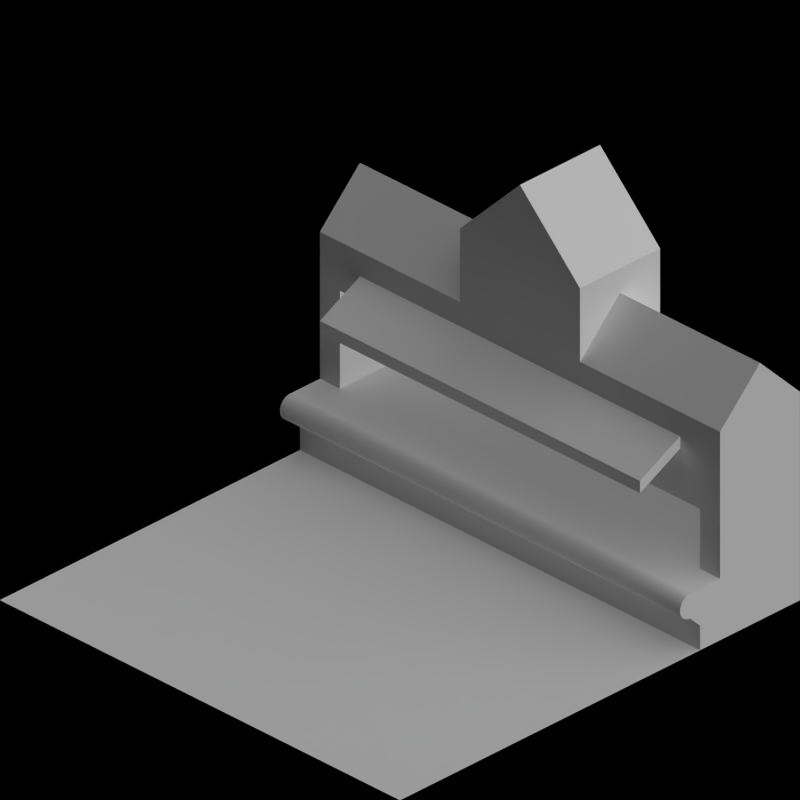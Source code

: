 # Source: rail_stations.blend  (saved by Blender 2.63.0; exported with 4.5.12 LTS)
import bpy
from mathutils import Matrix  # noqa: F401  (used for matrix-valued properties, if any)

bpy.ops.wm.read_factory_settings(use_empty=True)
scene = bpy.context.scene
scene.name = 'Scene'

# ---- collections
col_collection_1 = bpy.data.collections.new('Collection 1'); scene.collection.children.link(col_collection_1)
col_collection_2 = bpy.data.collections.new('Collection 2'); scene.collection.children.link(col_collection_2)

# ---- materials (node trees are filled in below, after node groups)
mat_toyland_black = bpy.data.materials.new('Toyland_Black')
mat_toyland_cc = bpy.data.materials.new('Toyland_CC')
mat_toyland_greylight = bpy.data.materials.new('Toyland_GreyLight')
mat_toyland_beigedark = bpy.data.materials.new('Toyland_BeigeDark')
mat_toyland_white = bpy.data.materials.new('Toyland_White')
mat_special_shadowonly = bpy.data.materials.new('Special_ShadowOnly')

# ---- material node trees

# ---- world
world_world = bpy.data.worlds.new('World'); scene.world = world_world
world_world.color = (0.0, 0.0, 0.0)
world_world.use_sun_shadow = False
world_world.sun_shadow_jitter_overblur = 0.0
world_world.cycles.sampling_method = 'MANUAL'
world_world.cycles.sample_map_resolution = 256
world_world.light_settings.ao_factor = 0.5

# ---- cameras
cam_camera = bpy.data.cameras.new('Camera')
cam_camera.type = 'ORTHO'
cam_camera.clip_end = 100.0
cam_camera.lens = 35.0
cam_camera.sensor_width = 32.0
cam_camera.sensor_height = 18.0
cam_camera.ortho_scale = 2.828
cam_camera.dof.focus_distance = 0.0
cam_camera.dof.aperture_fstop = 128.0

# ---- lights
light_lamp = bpy.data.lights.new('Lamp', 'SUN')
light_lamp.transmission_factor = 0.0
light_lamp.cutoff_distance = 30.0
light_lamp.use_shadow = False
light_lamp.angle = 1.571
light_lamp.energy = 1.0
light_lamp.shadow_buffer_clip_start = 1.001
light_lamp.shadow_soft_size = 1.0
light_lamp.shadow_cascade_max_distance = 1000.0
light_lamp.cycles.use_multiple_importance_sampling = False
light_lamp_001 = bpy.data.lights.new('Lamp.001', 'SUN')
light_lamp_001.transmission_factor = 0.0
light_lamp_001.cutoff_distance = 30.0
light_lamp_001.angle = 1.571
light_lamp_001.energy = 1.0
light_lamp_001.shadow_buffer_clip_start = 1.001
light_lamp_001.shadow_soft_size = 1.0
light_lamp_001.shadow_cascade_max_distance = 1000.0
light_lamp_001.cycles.use_multiple_importance_sampling = False

# ---- meshes
me_cube_002 = bpy.data.meshes.new('Cube.002')
me_cube_002.from_pydata([(-0.8, 1.0, 1.0), (-0.8, -1.0, 1.0), (-0.8, -0.3, 1.0), (-0.6, -0.3, 0.8), (-1.0, -0.3, 0.8), (-0.6, -1.0, 0.8), (-0.6, 1.0, 0.8), (-1.0, 1.0, 0.8), (-1.0, -1.0, 0.8), (-0.6, 0.3, 0.8), (-1.0, 0.3, 0.8), (-0.8, 0.3, 1.0), (-0.8, 0.9, 1.0), (-0.6, 0.9, 0.8), (-0.6, -0.9, 0.8), (-1.0, -0.9, 0.8), (-1.0, 0.9, 0.8), (-0.8, -0.9, 1.0), (-0.8, -0.3, 1.1), (-0.6, -0.3, 1.1), (-1.0, -0.3, 1.1), (-0.6, 0.3, 1.1), (-1.0, 0.3, 1.1), (-0.8, 0.3, 1.1), (-0.8, 1.549e-08, 1.4), (-0.6, 1.549e-08, 1.4), (-1.0, 1.549e-08, 1.4), (-0.8, 1.0, 1.05), (-0.8, -1.0, 1.05), (-0.8, -0.3, 1.05), (-0.6, -0.3, 0.85), (-1.0, -0.3, 0.85), (-0.6, -1.0, 0.85), (-0.6, 1.0, 0.85), (-1.0, 1.0, 0.85), (-1.0, -1.0, 0.85), (-0.6, 0.3, 0.85), (-1.0, 0.3, 0.85), (-0.8, 0.3, 1.05), (-0.8, 0.9, 1.05), (-0.6, 0.9, 0.85), (-0.6, -0.9, 0.85), (-1.0, -0.9, 0.85), (-1.0, 0.9, 0.85), (-0.8, -0.9, 1.05), (-0.8, -0.3, 1.15), (-0.6, -0.3, 1.15), (-1.0, -0.3, 1.15), (-0.6, 0.3, 1.15), (-1.0, 0.3, 1.15), (-0.8, 0.3, 1.15), (-0.8, 1.549e-08, 1.45), (-0.6, 1.549e-08, 1.45), (-1.0, 1.549e-08, 1.45)], [], [(16, 12, 0, 7), (15, 17, 2, 4), (17, 14, 3, 2), (12, 13, 6, 0), (11, 9, 13, 12), (1, 5, 14, 17), (10, 11, 12, 16), (8, 1, 17, 15), (24, 25, 21, 23), (26, 24, 23, 22), (18, 19, 25, 24), (20, 18, 24, 26), (43, 34, 27, 39), (42, 31, 29, 44), (44, 29, 30, 41), (39, 27, 33, 40), (38, 39, 40, 36), (28, 44, 41, 32), (37, 43, 39, 38), (35, 42, 44, 28), (51, 50, 48, 52), (53, 49, 50, 51), (45, 51, 52, 46), (47, 53, 51, 45), (53, 47, 20, 26), (38, 36, 9, 11), (40, 33, 6, 13), (29, 31, 4, 2), (22, 23, 50, 49), (43, 37, 10, 16), (27, 34, 7, 0), (2, 3, 30, 29), (23, 21, 48, 50), (18, 20, 47, 45), (42, 35, 8, 15), (14, 5, 32, 41), (45, 46, 19, 18), (15, 4, 31, 42), (13, 9, 36, 40), (37, 38, 11, 10), (16, 7, 34, 43), (0, 6, 33, 27), (52, 48, 21, 25), (25, 19, 46, 52), (41, 30, 3, 14), (28, 32, 5, 1), (1, 8, 35, 28), (26, 22, 49, 53)])
me_cube_002.materials.append(mat_toyland_black)
me_cube_002.use_remesh_preserve_volume = False
me_cube_002.use_remesh_preserve_attributes = False
me_cube_002.use_mirror_vertex_groups = False
me_cube_002.update()
me_plane_015 = bpy.data.meshes.new('Plane.015')
me_plane_015.from_pydata([(-0.35, -0.5, 0.45), (-0.35, -0.5, 0.4), (-0.3, -0.5, 0.45), (-0.3, -0.5, 0.4), (1.0, -0.05, 1.25), (0.95, -0.05, 1.25), (1.0, -1.49e-08, 1.25), (0.95, -1.49e-08, 1.25), (1.0, -0.05, 1.3), (0.95, -0.05, 1.3), (1.0, -1.49e-08, 1.3), (0.95, -1.49e-08, 1.3), (0.65, -0.05, 1.2), (0.65, -1.49e-08, 1.2), (0.65, -0.05, 1.25), (0.65, -1.49e-08, 1.25), (0.6, -0.05, 1.2), (0.6, -1.49e-08, 1.2), (0.6, -0.05, 1.25), (0.6, -1.49e-08, 1.25), (0.3, -0.05, 1.0), (0.3, -1.49e-08, 1.0), (0.3, -0.05, 1.05), (0.3, -1.49e-08, 1.05), (0.25, -0.05, 1.0), (0.25, -1.49e-08, 1.0), (0.25, -0.05, 1.05), (0.25, -1.49e-08, 1.05), (-0.05, -0.05, 0.75), (-0.05, -1.49e-08, 0.75), (-0.05, -0.05, 0.8), (-0.05, -1.49e-08, 0.8), (-0.1, -0.05, 0.75), (-0.1, -1.49e-08, 0.75), (-0.1, -0.05, 0.8), (-0.1, -1.49e-08, 0.8), (-0.3, -0.05, 0.4), (-0.3, -1.49e-08, 0.4), (-0.3, -0.05, 0.45), (-0.3, -1.49e-08, 0.45), (-0.35, -0.05, 0.4), (-0.35, -1.49e-08, 0.4), (-0.35, -0.05, 0.45), (-0.35, -1.49e-08, 0.45), (-0.95, -0.05, 0.2), (-0.95, -1.49e-08, 0.2), (-0.95, -0.05, 0.25), (-0.95, -1.49e-08, 0.25), (-1.0, -0.05, 0.2), (-1.0, -1.49e-08, 0.2), (-1.0, -0.05, 0.25), (-1.0, -1.49e-08, 0.25), (-0.1, -0.5, 0.8), (-0.1, -0.5, 0.75), (-0.05, -0.5, 0.8), (-0.05, -0.5, 0.75), (0.25, -0.5, 1.05), (0.25, -0.5, 1.0), (0.3, -0.5, 1.05), (0.3, -0.5, 1.0), (0.6, -0.5, 1.25), (0.6, -0.5, 1.2), (0.65, -0.5, 1.25), (0.65, -0.5, 1.2), (0.95, -0.5, 1.3), (1.0, -0.5, 1.3), (0.95, -0.5, 1.25), (1.0, -0.5, 1.25), (-0.95, -0.5, 0.2), (-0.95, -0.5, 0.25), (-1.0, -0.5, 0.2), (-1.0, -0.5, 0.25)], [], [(26, 24, 57, 56), (8, 9, 64, 65), (40, 36, 3, 1), (56, 58, 22, 26), (18, 16, 61, 60), (67, 66, 5, 4), (10, 11, 9, 8), (6, 7, 11, 10), (7, 5, 12, 13), (4, 6, 10, 8), (19, 18, 14, 15), (15, 14, 9, 11), (13, 15, 11, 7), (14, 12, 5, 9), (17, 16, 20, 21), (4, 8, 65, 67), (17, 19, 15, 13), (59, 57, 24, 20), (25, 27, 23, 21), (23, 22, 18, 19), (22, 20, 16, 18), (21, 23, 19, 17), (29, 31, 27, 25), (69, 68, 44, 46), (27, 26, 22, 23), (62, 63, 12, 14), (50, 48, 70, 71), (25, 24, 28, 29), (31, 30, 26, 27), (30, 28, 24, 26), (39, 38, 34, 35), (33, 35, 31, 29), (30, 34, 52, 54), (35, 34, 30, 31), (43, 42, 38, 39), (38, 36, 32, 34), (37, 39, 35, 33), (33, 32, 36, 37), (41, 40, 44, 45), (60, 62, 14, 18), (41, 43, 39, 37), (16, 12, 63, 61), (49, 51, 47, 45), (47, 46, 42, 43), (46, 44, 40, 42), (45, 47, 43, 41), (49, 48, 50, 51), (45, 44, 48, 49), (51, 50, 46, 47), (71, 69, 46, 50), (2, 3, 36, 38), (0, 2, 38, 42), (54, 55, 28, 30), (32, 28, 55, 53), (58, 59, 20, 22), (71, 70, 68, 69), (0, 1, 3, 2), (52, 53, 55, 54), (56, 57, 59, 58), (60, 61, 63, 62), (65, 64, 66, 67), (6, 4, 5, 7), (17, 13, 12, 16), (25, 21, 20, 24), (33, 29, 28, 32), (41, 37, 36, 40), (68, 70, 48, 44), (34, 32, 53, 52), (9, 5, 66, 64), (42, 40, 1, 0)])
me_plane_015.polygons.foreach_set('material_index', [0, 0, 0, 0, 0, 0, 1, 1, 1, 1, 1, 1, 1, 1, 1, 0, 1, 0, 1, 1, 1, 1, 1, 0, 1, 0, 0, 1, 1, 1, 1, 1, 0, 1, 1, 1, 1, 1, 1, 0, 1, 0, 1, 1, 1, 1, 1, 1, 1, 0, 0, 0, 0, 0, 0, 1, 1, 1, 1, 1, 1, 1, 1, 1, 1, 1, 0, 0, 0, 0])
me_plane_015.materials.append(mat_toyland_cc)
me_plane_015.materials.append(mat_toyland_greylight)
me_plane_015.use_remesh_preserve_volume = False
me_plane_015.use_remesh_preserve_attributes = False
me_plane_015.use_mirror_vertex_groups = False
me_plane_015.update()
me_plane_014 = bpy.data.meshes.new('Plane.014')
me_plane_014.from_pydata([(1.0, 0.95, 0.15), (0.95, 0.95, 0.15), (1.0, 1.0, 0.15), (0.95, 1.0, 0.15), (1.0, 0.95, 1.25), (0.95, 0.95, 1.25), (1.0, 1.0, 1.25), (0.95, 1.0, 1.25), (0.65, 0.95, 1.2), (0.65, 1.0, 1.2), (0.6, 0.95, 1.2), (0.6, 1.0, 1.2), (0.3, 0.95, 1.0), (0.3, 1.0, 1.0), (0.25, 0.95, 1.0), (0.25, 1.0, 1.0), (-0.05, 0.95, 0.75), (-0.05, 1.0, 0.75), (-0.1, 0.95, 0.75), (-0.1, 1.0, 0.75), (-0.3, 0.95, 0.4), (-0.3, 1.0, 0.4), (-0.35, 0.95, 0.4), (-0.35, 1.0, 0.4), (-0.3, 0.95, 0.15), (-0.3, 1.0, 0.15), (-0.35, 0.95, 0.15), (-0.35, 1.0, 0.15), (0.65, 0.95, 0.15), (0.65, 1.0, 0.15), (0.6, 0.95, 0.15), (0.6, 1.0, 0.15), (0.3, 0.95, 0.15), (0.3, 1.0, 0.15), (0.25, 0.95, 0.15), (0.25, 1.0, 0.15), (-0.05, 0.95, 0.15), (-0.05, 1.0, 0.15), (-0.1, 0.95, 0.15), (-0.1, 1.0, 0.15), (1.0, -1.0, 0.15), (0.95, -1.0, 0.15), (1.0, -0.95, 0.15), (0.95, -0.95, 0.15), (1.0, -1.0, 1.25), (0.95, -1.0, 1.25), (1.0, -0.95, 1.25), (0.95, -0.95, 1.25), (1.0, -1.0, 1.3), (0.95, -1.0, 1.3), (1.0, -0.95, 1.3), (0.95, -0.95, 1.3), (0.65, -1.0, 1.2), (0.65, -0.95, 1.2), (0.65, -1.0, 1.25), (0.65, -0.95, 1.25), (0.6, -1.0, 1.2), (0.6, -0.95, 1.2), (0.6, -1.0, 1.25), (0.6, -0.95, 1.25), (0.3, -1.0, 1.0), (0.3, -0.95, 1.0), (0.3, -1.0, 1.05), (0.3, -0.95, 1.05), (0.25, -1.0, 1.0), (0.25, -0.95, 1.0), (0.25, -1.0, 1.05), (0.25, -0.95, 1.05), (-0.05, -1.0, 0.75), (-0.05, -0.95, 0.75), (-0.05, -1.0, 0.8), (-0.05, -0.95, 0.8), (-0.1, -1.0, 0.75), (-0.1, -0.95, 0.75), (-0.1, -1.0, 0.8), (-0.1, -0.95, 0.8), (-0.3, -1.0, 0.4), (-0.3, -0.95, 0.4), (-0.3, -1.0, 0.45), (-0.3, -0.95, 0.45), (-0.35, -1.0, 0.4), (-0.35, -0.95, 0.4), (-0.35, -1.0, 0.45), (-0.35, -0.95, 0.45), (-0.95, -1.0, 0.2), (-0.95, -0.95, 0.2), (-0.95, -1.0, 0.25), (-0.95, -0.95, 0.25), (-1.0, -1.0, 0.2), (-1.0, -0.95, 0.2), (-1.0, -1.0, 0.25), (-1.0, -0.95, 0.25), (-0.3, -1.0, 0.15), (-0.3, -0.95, 0.15), (-0.35, -1.0, 0.15), (-0.35, -0.95, 0.15), (0.65, -1.0, 0.15), (0.65, -0.95, 0.15), (0.6, -1.0, 0.15), (0.6, -0.95, 0.15), (0.3, -1.0, 0.15), (0.3, -0.95, 0.15), (0.25, -1.0, 0.15), (0.25, -0.95, 0.15), (-0.05, -1.0, 0.15), (-0.05, -0.95, 0.15), (-0.1, -1.0, 0.15), (-0.1, -0.95, 0.15)], [], [(2, 0, 1, 3), (4, 5, 1, 0), (2, 3, 7, 6), (3, 1, 5, 7), (0, 2, 6, 4), (29, 31, 11, 9), (31, 30, 10, 11), (30, 28, 8, 10), (25, 27, 23, 21), (21, 23, 22, 20), (17, 19, 18, 16), (13, 15, 14, 12), (9, 11, 10, 8), (4, 6, 7, 5), (25, 24, 26, 27), (27, 26, 22, 23), (26, 24, 20, 22), (21, 20, 24, 25), (29, 28, 30, 31), (33, 32, 34, 35), (37, 36, 38, 39), (39, 38, 18, 19), (13, 12, 32, 33), (37, 39, 19, 17), (33, 35, 15, 13), (12, 14, 34, 32), (35, 34, 14, 15), (9, 8, 28, 29), (38, 36, 16, 18), (17, 16, 36, 37), (42, 40, 41, 43), (48, 49, 45, 44), (44, 45, 41, 40), (42, 43, 47, 46), (43, 41, 45, 47), (40, 42, 46, 44), (50, 51, 49, 48), (46, 47, 51, 50), (47, 45, 52, 53), (44, 46, 50, 48), (59, 58, 54, 55), (55, 54, 49, 51), (53, 55, 51, 47), (54, 52, 45, 49), (57, 56, 60, 61), (58, 56, 52, 54), (57, 59, 55, 53), (97, 99, 57, 53), (65, 67, 63, 61), (63, 62, 58, 59), (62, 60, 56, 58), (61, 63, 59, 57), (69, 71, 67, 65), (99, 98, 56, 57), (67, 66, 62, 63), (66, 64, 60, 62), (74, 72, 68, 70), (65, 64, 68, 69), (71, 70, 66, 67), (70, 68, 64, 66), (79, 78, 74, 75), (73, 75, 71, 69), (98, 96, 52, 56), (75, 74, 70, 71), (83, 82, 78, 79), (78, 76, 72, 74), (77, 79, 75, 73), (73, 72, 76, 77), (81, 80, 84, 85), (82, 80, 76, 78), (81, 83, 79, 77), (93, 95, 81, 77), (89, 91, 87, 85), (87, 86, 82, 83), (86, 84, 80, 82), (85, 87, 83, 81), (89, 88, 90, 91), (85, 84, 88, 89), (91, 90, 86, 87), (90, 88, 84, 86), (93, 92, 94, 95), (95, 94, 80, 81), (94, 92, 76, 80), (77, 76, 92, 93), (97, 96, 98, 99), (101, 100, 102, 103), (105, 104, 106, 107), (107, 106, 72, 73), (61, 60, 100, 101), (105, 107, 73, 69), (101, 103, 65, 61), (60, 64, 102, 100), (103, 102, 64, 65), (53, 52, 96, 97), (106, 104, 68, 72), (69, 68, 104, 105)])
me_plane_014.materials.append(mat_toyland_greylight)
me_plane_014.use_remesh_preserve_volume = False
me_plane_014.use_remesh_preserve_attributes = False
me_plane_014.use_mirror_vertex_groups = False
me_plane_014.update()
me_plane_013 = bpy.data.meshes.new('Plane.013')
me_plane_013.from_pydata([(-1.0, -7.451e-08, 0.2), (-1.0, -7.451e-08, 0.0), (-1.0, 0.1, 0.2), (-1.0, 0.1, 0.0), (-1.0, -7.451e-08, 0.17), (-1.0, 0.1, 0.17), (-1.0, 0.05, 0.16), (-1.0, 0.05, 0.04), (1.0, 0.05, 0.0), (1.0, 0.05, 0.2), (1.0, 7.451e-08, 0.03), (1.0, 0.1, 0.03), (-1.0, 0.1, 0.03), (-1.0, -7.451e-08, 0.03), (-1.0, 0.05, 0.2), (-1.0, 0.05, 0.0), (-1.0, 0.07, 0.16), (-1.0, 0.07, 0.0), (-1.0, 0.07, 0.04), (-1.0, 0.07, 0.2), (1.0, 0.05, 0.04), (1.0, 0.05, 0.16), (1.0, 0.1, 0.17), (1.0, 7.451e-08, 0.17), (-1.0, 0.03, 0.0), (-1.0, 0.03, 0.16), (-1.0, 0.03, 0.04), (-1.0, 0.03, 0.2), (1.0, 0.03, 0.2), (1.0, 0.03, 0.04), (1.0, 0.03, 0.16), (1.0, 0.03, 0.0), (1.0, 0.07, 0.16), (1.0, 0.07, 0.0), (1.0, 0.07, 0.04), (1.0, 0.07, 0.2), (1.0, 0.1, 0.0), (1.0, 0.1, 0.2), (1.0, 7.451e-08, 0.0), (1.0, 7.451e-08, 0.2)], [], [(26, 13, 1, 24), (27, 0, 4, 25), (19, 14, 6, 16), (28, 30, 23, 39), (18, 7, 15, 17), (16, 6, 7, 18), (29, 31, 38, 10), (2, 19, 16, 5), (14, 27, 25, 6), (12, 18, 17, 3), (7, 26, 24, 15), (9, 21, 30, 28), (37, 22, 32, 35), (32, 34, 20, 21), (6, 25, 26, 7), (11, 36, 33, 34), (34, 33, 8, 20), (35, 32, 21, 9), (20, 8, 31, 29), (21, 20, 29, 30), (29, 10, 13, 26), (24, 1, 38, 31), (28, 39, 0, 27), (26, 25, 30, 29), (19, 2, 37, 35), (33, 36, 3, 17), (4, 0, 39, 23), (27, 14, 9, 28), (35, 9, 14, 19), (32, 22, 5, 16), (22, 37, 2, 5), (17, 15, 8, 33), (31, 8, 15, 24), (25, 4, 23, 30), (10, 38, 1, 13), (18, 12, 11, 34), (12, 3, 36, 11), (34, 32, 16, 18)])
me_plane_013.materials.append(mat_toyland_greylight)
me_plane_013.use_remesh_preserve_volume = False
me_plane_013.use_remesh_preserve_attributes = False
me_plane_013.use_mirror_vertex_groups = False
me_plane_013.update()
me_plane_012 = bpy.data.meshes.new('Plane.012')
me_plane_012.from_pydata([(-1.0, -0.025, 0.15), (-1.0, -0.025, 0.05), (-1.0, 0.025, 0.15), (-1.0, 0.025, 0.05), (-1.0, -0.025, 0.135), (-1.0, 0.025, 0.135), (-1.0, -2.98e-08, 0.13), (-1.0, -2.98e-08, 0.07), (1.0, -2.98e-08, 0.05), (1.0, -2.98e-08, 0.15), (1.0, -0.025, 0.065), (1.0, 0.025, 0.065), (-1.0, 0.025, 0.065), (-1.0, -0.025, 0.065), (-1.0, -2.98e-08, 0.15), (-1.0, -2.98e-08, 0.05), (-1.0, 0.01, 0.13), (-1.0, 0.01, 0.05), (-1.0, 0.01, 0.07), (-1.0, 0.01, 0.15), (1.0, -2.98e-08, 0.07), (1.0, -2.98e-08, 0.13), (1.0, 0.025, 0.135), (1.0, -0.025, 0.135), (-1.0, -0.01, 0.05), (-1.0, -0.01, 0.13), (-1.0, -0.01, 0.07), (-1.0, -0.01, 0.15), (1.0, -0.01, 0.15), (1.0, -0.01, 0.07), (1.0, -0.01, 0.13), (1.0, -0.01, 0.05), (1.0, 0.01, 0.13), (1.0, 0.01, 0.05), (1.0, 0.01, 0.07), (1.0, 0.01, 0.15), (1.0, 0.025, 0.05), (1.0, 0.025, 0.15), (1.0, -0.025, 0.05), (1.0, -0.025, 0.15)], [], [(26, 13, 1, 24), (27, 0, 4, 25), (19, 14, 6, 16), (28, 30, 23, 39), (18, 7, 15, 17), (16, 6, 7, 18), (29, 31, 38, 10), (2, 19, 16, 5), (14, 27, 25, 6), (12, 18, 17, 3), (7, 26, 24, 15), (9, 21, 30, 28), (37, 22, 32, 35), (32, 34, 20, 21), (6, 25, 26, 7), (11, 36, 33, 34), (34, 33, 8, 20), (35, 32, 21, 9), (20, 8, 31, 29), (21, 20, 29, 30), (29, 10, 13, 26), (24, 1, 38, 31), (28, 39, 0, 27), (26, 25, 30, 29), (19, 2, 37, 35), (33, 36, 3, 17), (4, 0, 39, 23), (27, 14, 9, 28), (35, 9, 14, 19), (32, 22, 5, 16), (22, 37, 2, 5), (17, 15, 8, 33), (31, 8, 15, 24), (25, 4, 23, 30), (10, 38, 1, 13), (18, 12, 11, 34), (12, 3, 36, 11), (34, 32, 16, 18)])
me_plane_012.materials.append(mat_toyland_greylight)
me_plane_012.use_remesh_preserve_volume = False
me_plane_012.use_remesh_preserve_attributes = False
me_plane_012.use_mirror_vertex_groups = False
me_plane_012.update()
me_plane_011 = bpy.data.meshes.new('Plane.011')
me_plane_011.from_pydata([(-0.9, 0.1, 0.5), (-0.9, 0.09848, 0.5174), (-1.0, -0.1, 0.25), (-1.0, -0.2, 0.25), (-0.9, 0.09397, 0.5342), (-0.9, 0.0866, 0.55), (-1.0, 0.2, 0.25), (-1.0, 0.1, 0.25), (-0.9, 0.0766, 0.5643), (-0.9, 0.06428, 0.5766), (-1.0, -0.1, 0.5), (-1.0, -0.2, 0.5), (-0.9, 0.05, 0.5866), (-0.9, 0.0342, 0.594), (-1.0, 0.2, 0.5), (-1.0, 1.192e-07, 1.0), (-0.9, 0.01736, 0.5985), (-0.9, -1.174e-07, 0.6), (-1.0, -0.1, 0.6), (-1.0, -0.2, 0.6), (-0.9, -0.01736, 0.5985), (-0.9, -0.0342, 0.594), (-1.0, 0.2, 0.6), (-1.0, 0.1, 0.6), (-0.9, -0.05, 0.5866), (-0.9, -0.06428, 0.5766), (-1.0, -0.1, 1.0), (-1.0, -0.2, 1.0), (-0.9, -0.0766, 0.5643), (-0.9, -0.0866, 0.55), (-1.0, 0.2, 1.0), (-1.0, 0.1, 1.0), (-0.9, -0.09397, 0.5342), (-1.0, -0.09848, 0.5174), (-0.9, -0.09848, 0.5174), (-1.0, -0.09397, 0.5342), (-0.9, 0.1, 1.0), (-1.0, -0.0866, 0.55), (-0.9, 0.2, 1.0), (-1.0, -0.0766, 0.5643), (-0.9, -0.2, 1.0), (-1.0, -0.06428, 0.5766), (-0.9, -0.1, 1.0), (-1.0, -0.05, 0.5866), (-0.9, 0.1, 0.6), (-1.0, -0.0342, 0.594), (-0.9, 0.2, 0.6), (-1.0, -0.01736, 0.5985), (-0.9, -0.2, 0.6), (-1.0, -8.754e-08, 0.6), (-0.9, -0.1, 0.6), (-1.0, 0.01736, 0.5985), (-0.9, 8.938e-08, 1.0), (-1.0, 0.0342, 0.594), (-0.9, 0.2, 0.5), (-1.0, 0.05, 0.5866), (-0.9, -0.2, 0.5), (-1.0, 0.06428, 0.5766), (-0.9, -0.1, 0.5), (-1.0, 0.0766, 0.5643), (-0.9, 0.1, 0.25), (-1.0, 0.0866, 0.55), (-0.9, 0.2, 0.25), (-1.0, 0.09397, 0.5342), (-0.9, -0.2, 0.25), (-1.0, 0.09848, 0.5174), (-0.9, -0.1, 0.25), (-1.0, 0.1, 0.5)], [], [(41, 39, 28, 25), (2, 3, 64, 66), (22, 14, 54, 46), (65, 63, 4, 1), (2, 10, 11, 3), (51, 49, 17, 16), (37, 35, 32, 29), (61, 59, 8, 5), (6, 7, 60, 62), (42, 40, 27, 26), (33, 35, 37, 39, 41, 43, 45, 47, 49, 18, 10), (47, 45, 21, 20), (19, 27, 40, 48), (18, 26, 27, 19), (10, 2, 66, 58), (33, 10, 58, 34), (53, 55, 57, 59, 61, 63, 65, 67, 23, 49, 51), (57, 55, 12, 9), (10, 18, 19, 11), (0, 60, 7, 67), (43, 41, 25, 24), (67, 65, 1, 0), (38, 36, 31, 30), (3, 11, 56, 64), (53, 51, 16, 13), (39, 37, 29, 28), (22, 30, 31, 23), (48, 56, 11, 19), (63, 61, 5, 4), (15, 31, 36, 52), (49, 47, 20, 17), (46, 38, 30, 22), (62, 60, 0, 54), (54, 0, 44, 46), (42, 52, 17, 50), (17, 52, 36, 44), (46, 44, 36, 38), (58, 56, 48, 50), (13, 16, 17, 44, 0, 1, 4, 5, 8, 9, 12), (50, 48, 40, 42), (34, 58, 50, 17, 20, 21, 24, 25, 28, 29, 32), (66, 64, 56, 58), (49, 23, 31, 15), (26, 18, 49, 15), (14, 22, 23, 67), (6, 14, 67, 7), (26, 15, 52, 42), (55, 53, 13, 12), (62, 54, 14, 6), (45, 43, 24, 21), (59, 57, 9, 8), (35, 33, 34, 32)])
me_plane_011.materials.append(mat_toyland_beigedark)
me_plane_011.use_remesh_preserve_volume = False
me_plane_011.use_remesh_preserve_attributes = False
me_plane_011.use_mirror_vertex_groups = False
me_plane_011.update()
me_plane_010 = bpy.data.meshes.new('Plane.010')
me_plane_010.from_pydata([(-0.9, -0.4, 0.25), (-1.0, 0.3, 1.0), (-1.0, -0.15, 0.8598), (-1.0, 0.3, 0.25), (-0.9, -0.4, 1.0), (-1.0, 0.4, 0.9), (-1.0, -0.1928, 0.8298), (-1.0, -0.2298, 0.7928), (-1.0, 0.4, 0.6), (-1.0, -0.2598, 0.75), (-0.9, -0.3, 1.0), (-0.9, -0.3, 0.25), (-1.0, 0.3, 0.9), (-0.9, 0.05209, 0.8954), (-0.9, -0.4, 0.9), (-0.9, 0.1026, 0.8819), (-1.0, -0.2819, 0.7026), (-0.9, 0.15, 0.8598), (-0.9, 0.0, 1.0), (-0.9, 0.1928, 0.8298), (-1.0, 0.05209, 0.8954), (-1.0, 0.4, 1.0), (-0.9, 0.0, 0.9), (-1.0, -0.2954, 0.6521), (-0.9, -0.4, 0.6), (-0.9, 0.2298, 0.7928), (-0.9, 0.2598, 0.75), (-0.9, 0.2819, 0.7026), (-0.9, -0.3, 0.9), (-1.0, -0.3, 0.6), (-0.9, 0.2954, 0.6521), (-0.9, -0.3, 0.6), (-1.0, 0.1026, 0.8819), (-0.9, 0.3, 0.6), (-0.9, -0.2954, 0.6521), (-1.0, 0.3, 0.6), (-0.9, -0.2819, 0.7026), (-0.9, 0.3, 0.9), (-0.9, -0.2598, 0.75), (-0.9, 0.4, 0.6), (-0.9, -0.2298, 0.7928), (-1.0, 0.2954, 0.6521), (-0.9, -0.1928, 0.8298), (-0.9, -0.15, 0.8598), (-0.9, -0.1026, 0.8819), (-1.0, 0.2819, 0.7026), (-0.9, -0.05209, 0.8954), (-0.9, 0.4, 0.9), (-1.0, 0.4, 0.25), (-0.9, 0.3, 0.25), (-1.0, -0.3, 0.9), (-0.9, 0.3, 1.0), (-1.0, -0.4, 0.6), (-1.0, 0.2598, 0.75), (-1.0, 5.96e-08, 0.9), (-1.0, 0.2298, 0.7928), (-1.0, 5.96e-08, 1.0), (-1.0, 0.1928, 0.8298), (-1.0, -0.4, 0.9), (-0.9, 0.4, 1.0), (-1.0, -0.3, 0.25), (-1.0, 0.15, 0.8598), (-1.0, -0.3, 1.0), (-0.9, 0.4, 0.25), (-1.0, -0.4, 1.0), (-1.0, -0.05209, 0.8954), (-1.0, -0.4, 0.25), (-1.0, -0.1026, 0.8819)], [], [(27, 26, 53, 45), (39, 63, 48, 8), (39, 47, 37, 33), (52, 29, 50, 58), (17, 15, 32, 61), (26, 25, 55, 53), (3, 48, 63, 49), (33, 30, 41, 35), (58, 50, 62, 64), (47, 59, 51, 37), (28, 10, 18, 22), (14, 4, 10, 28), (5, 12, 1, 21), (31, 34, 23, 29), (60, 66, 0, 11), (38, 40, 7, 9), (43, 44, 67, 2), (18, 10, 62, 56), (24, 14, 28, 31), (24, 0, 66, 52), (36, 38, 9, 16), (42, 43, 2, 6), (29, 60, 11, 31), (40, 42, 6, 7), (0, 24, 31, 11), (10, 4, 64, 62), (58, 64, 4, 14), (52, 58, 14, 24), (34, 36, 16, 23), (8, 35, 12, 5), (46, 22, 54, 65), (50, 54, 56, 62), (46, 44, 43, 42, 40, 38, 36, 34, 31, 28, 22), (44, 46, 65, 67), (65, 54, 50, 29, 23, 16, 9, 7, 6, 2, 67), (66, 60, 29, 52), (19, 17, 61, 57), (35, 3, 49, 33), (25, 19, 57, 55), (63, 39, 33, 49), (51, 59, 21, 1), (5, 21, 59, 47), (8, 5, 47, 39), (30, 27, 45, 41), (15, 13, 20, 32), (48, 3, 35, 8), (18, 51, 1, 56), (37, 51, 18, 22), (13, 22, 54, 20), (12, 54, 56, 1), (13, 15, 17, 19, 25, 26, 27, 30, 33, 37, 22), (20, 54, 12, 35, 41, 45, 53, 55, 57, 61, 32)])
me_plane_010.materials.append(mat_toyland_beigedark)
me_plane_010.use_remesh_preserve_volume = False
me_plane_010.use_remesh_preserve_attributes = False
me_plane_010.use_mirror_vertex_groups = False
me_plane_010.update()
me_cube = bpy.data.meshes.new('Cube')
me_cube.from_pydata([(-1.0, -1.0, 3.725e-08), (-1.0, 1.0, 3.725e-08), (-0.5, 1.0, 3.725e-08), (-0.5, -1.0, 3.725e-08), (-1.0, -1.0, 0.1), (-1.0, 1.0, 0.1), (-0.5, 1.0, 0.1), (-0.5, -1.0, 0.1), (-1.0, -1.0, 0.15), (-1.0, 1.0, 0.15), (-1.0, -1.0, 0.25), (-1.0, 1.0, 0.25), (-0.45, 1.0, 0.25), (-0.45, -1.0, 0.25), (-1.0, 1.0, 0.2), (-1.0, -1.0, 0.2), (-0.4008, 1.0, 0.2087), (-0.4008, -1.0, 0.2087), (-0.4179, 1.0, 0.2383), (-0.4179, -1.0, 0.2383), (-0.4067, 1.0, 0.225), (-0.4067, -1.0, 0.225), (-0.4329, 1.0, 0.247), (-0.4329, -1.0, 0.247), (-0.425, -1.0, 0.2433), (-0.425, 1.0, 0.2433), (-0.4413, -1.0, 0.2492), (-0.4413, 1.0, 0.2492), (-0.403, -1.0, 0.2171), (-0.403, 1.0, 0.2171), (-0.4117, -1.0, 0.2321), (-0.4117, 1.0, 0.2321), (-0.4, 1.0, 0.2), (-0.4, -1.0, 0.2), (-0.4008, 1.0, 0.1913), (-0.4008, -1.0, 0.1913), (-0.403, 1.0, 0.1829), (-0.403, -1.0, 0.1829), (-0.4067, 1.0, 0.175), (-0.4067, -1.0, 0.175), (-0.4117, 1.0, 0.1679), (-0.4117, -1.0, 0.1679), (-0.4179, 1.0, 0.1617), (-0.4179, -1.0, 0.1617), (-0.425, 1.0, 0.1567), (-0.425, -1.0, 0.1567), (-0.4329, 1.0, 0.153), (-0.4329, -1.0, 0.153), (-0.4413, 1.0, 0.1508), (-0.4413, -1.0, 0.1508), (-0.45, 1.0, 0.15), (-0.45, -1.0, 0.15), (-0.45, 1.0, 0.2), (-0.45, -1.0, 0.2), (-0.51, 1.0, 0.1), (-0.51, 1.0, 3.725e-08), (-0.51, -1.0, 0.1), (-0.51, -1.0, 3.725e-08), (-0.51, 1.0, 0.25), (-0.51, -1.0, 0.25), (-0.51, 1.0, 0.15), (-0.51, -1.0, 0.15), (-0.51, 1.0, 0.2), (-0.51, -1.0, 0.2), (-0.54, 1.0, 0.25), (-0.54, -1.0, 3.725e-08), (-0.54, 1.0, 0.1), (-0.54, 1.0, 0.2), (-0.54, -1.0, 0.2), (-0.54, 1.0, 0.15), (-0.54, -1.0, 0.15), (-0.54, -1.0, 0.25), (-0.54, -1.0, 0.1), (-0.54, 1.0, 3.725e-08)], [], [(4, 5, 1, 0), (54, 6, 2, 55), (6, 7, 3, 2), (72, 4, 0, 65), (57, 55, 2, 3), (15, 14, 9, 8), (8, 9, 5, 4), (71, 64, 11, 10), (10, 11, 14, 15), (12, 13, 26, 27), (27, 26, 23, 22), (22, 23, 24, 25), (25, 24, 19, 18), (18, 19, 30, 31), (20, 21, 28, 29), (31, 30, 21, 20), (29, 28, 17, 16), (16, 17, 33, 32), (32, 33, 35, 34), (34, 35, 37, 36), (38, 39, 41, 40), (36, 37, 39, 38), (40, 41, 43, 42), (42, 43, 45, 44), (44, 45, 47, 46), (48, 49, 51, 50), (46, 47, 49, 48), (70, 8, 4, 72), (50, 51, 7, 6), (60, 50, 6, 54), (62, 52, 50, 60), (68, 15, 8, 70), (58, 12, 52, 62), (71, 10, 15, 68), (53, 23, 26), (52, 12, 27), (52, 27, 22), (53, 26, 13), (52, 22, 25), (53, 24, 23), (52, 25, 18), (53, 19, 24), (53, 21, 30), (52, 18, 31), (53, 30, 19), (52, 31, 20), (53, 28, 21), (52, 20, 29), (52, 16, 32), (53, 17, 28), (52, 29, 16), (53, 33, 17), (53, 37, 35), (52, 32, 34), (53, 35, 33), (53, 39, 37), (52, 34, 36), (52, 36, 38), (52, 40, 42), (53, 41, 39), (52, 38, 40), (52, 42, 44), (53, 43, 41), (53, 45, 43), (53, 49, 47), (52, 44, 46), (53, 47, 45), (52, 46, 48), (53, 51, 49), (52, 48, 50), (66, 54, 55, 73), (7, 56, 57, 3), (65, 73, 55, 57), (13, 12, 58, 59), (51, 61, 56, 7), (69, 60, 54, 66), (67, 62, 60, 69), (53, 63, 61, 51), (64, 58, 62, 67), (13, 59, 63, 53), (14, 67, 69, 9), (59, 71, 68, 63), (63, 68, 70, 61), (11, 64, 67, 14), (59, 58, 64, 71), (0, 1, 73, 65), (61, 70, 72, 56), (56, 72, 65, 57), (9, 69, 66, 5), (5, 66, 73, 1)])
me_cube.polygons.foreach_set('material_index', [1, 1, 1, 1, 1, 1, 1, 0, 0, 0, 0, 0, 0, 0, 0, 0, 0, 0, 0, 0, 0, 0, 0, 0, 0, 0, 0, 1, 1, 1, 1, 1, 0, 0, 0, 0, 0, 0, 0, 0, 0, 0, 0, 0, 0, 0, 0, 0, 0, 0, 0, 0, 0, 0, 0, 0, 0, 0, 0, 0, 0, 0, 0, 0, 0, 0, 0, 0, 0, 0, 1, 1, 1, 0, 1, 1, 1, 1, 0, 0, 1, 0, 1, 0, 2, 1, 1, 1, 1, 1])
me_cube.materials.append(mat_toyland_greylight)
me_cube.materials.append(mat_toyland_beigedark)
me_cube.materials.append(mat_toyland_white)
me_cube.use_remesh_preserve_volume = False
me_cube.use_remesh_preserve_attributes = False
me_cube.use_mirror_vertex_groups = False
me_cube.update()
me_plane_002 = bpy.data.meshes.new('Plane.002')
me_plane_002.from_pydata([(1.0, -1.0, 0.0), (-1.0, -1.0, 0.0), (1.0, 1.0, 0.0), (-1.0, 1.0, 0.0)], [], [(2, 3, 1, 0)])
me_plane_002.materials.append(mat_special_shadowonly)
me_plane_002.use_remesh_preserve_volume = False
me_plane_002.use_remesh_preserve_attributes = False
me_plane_002.use_mirror_vertex_groups = False
me_plane_002.update()
me_cube_005 = bpy.data.meshes.new('Cube.005')
me_cube_005.from_pydata([(-0.1, -0.1, 0.25), (-0.1, 0.1, 0.25), (0.1, 0.1, 0.25), (0.1, -0.1, 0.25), (-0.1, -0.1, 0.3), (-0.1, 0.1, 0.3), (0.1, 0.1, 0.3), (0.1, -0.1, 0.3), (-0.1, -0.1, 0.95), (-0.1, 0.1, 0.95), (0.1, 0.1, 0.95), (0.1, -0.1, 0.95), (-0.1, -0.1, 1.0), (-0.1, 0.1, 1.0), (0.1, 0.1, 1.0), (0.1, -0.1, 1.0), (-0.01463, 0.07356, 0.95), (-0.01463, 0.07356, 0.3), (-0.0287, 0.06929, 0.95), (-0.0287, 0.06929, 0.3), (-0.04167, 0.06236, 0.95), (-0.04167, 0.06236, 0.3), (-0.05303, 0.05303, 0.95), (-0.05303, 0.05303, 0.3), (-0.06236, 0.04167, 0.95), (-0.06236, 0.04167, 0.3), (-0.06929, 0.0287, 0.95), (-0.06929, 0.0287, 0.3), (-0.07356, 0.01463, 0.95), (-0.07356, 0.01463, 0.3), (-0.075, 7.242e-08, 0.95), (-0.075, 7.242e-08, 0.3), (-0.07356, -0.01463, 0.95), (-0.07356, -0.01463, 0.3), (-0.06929, -0.0287, 0.95), (-0.06929, -0.0287, 0.3), (-0.06236, -0.04167, 0.95), (-0.06236, -0.04167, 0.3), (-0.05303, -0.05303, 0.95), (-0.05303, -0.05303, 0.3), (-0.04167, -0.06236, 0.95), (-0.04167, -0.06236, 0.3), (-0.0287, -0.06929, 0.95), (-0.0287, -0.06929, 0.3), (-0.01463, -0.07356, 0.95), (-0.01463, -0.07356, 0.3), (1.192e-07, -0.075, 0.95), (1.192e-07, -0.075, 0.3), (0.01463, -0.07356, 0.95), (0.01463, -0.07356, 0.3), (0.0287, -0.06929, 0.95), (0.0287, -0.06929, 0.3), (0.04167, -0.06236, 0.95), (0.04167, -0.06236, 0.3), (0.05303, -0.05303, 0.95), (0.05303, -0.05303, 0.3), (0.06236, -0.04167, 0.95), (0.06236, -0.04167, 0.3), (0.06929, -0.0287, 0.95), (0.06929, -0.0287, 0.3), (0.07356, -0.01463, 0.95), (0.07356, -0.01463, 0.3), (0.075, 5.662e-09, 0.95), (0.075, 5.662e-09, 0.3), (0.07356, 0.01463, 0.95), (0.07356, 0.01463, 0.3), (0.06929, 0.0287, 0.95), (0.06929, 0.0287, 0.3), (0.06236, 0.04167, 0.95), (0.06236, 0.04167, 0.3), (0.05303, 0.05303, 0.95), (0.05303, 0.05303, 0.3), (0.04167, 0.06236, 0.95), (0.04167, 0.06236, 0.3), (0.0287, 0.06929, 0.95), (0.0287, 0.06929, 0.3), (0.01463, 0.07356, 0.95), (0.01463, 0.07356, 0.3), (1.192e-07, 0.075, 0.95), (1.192e-07, 0.075, 0.3)], [], [(4, 5, 1, 0), (5, 6, 2, 1), (6, 7, 3, 2), (7, 4, 0, 3), (0, 1, 2, 3), (7, 6, 5, 4), (12, 13, 9, 8), (13, 14, 10, 9), (14, 15, 11, 10), (15, 12, 8, 11), (8, 9, 10, 11), (15, 14, 13, 12), (59, 58, 56, 57), (19, 18, 16, 17), (37, 35, 33, 31, 29, 27, 25, 23, 21, 19, 17, 79, 77, 75, 73, 71, 69, 67, 65, 63, 61, 59, 57, 55, 53, 51, 49, 47, 45, 43, 41, 39), (17, 16, 78, 79), (41, 40, 38, 39), (61, 60, 58, 59), (21, 20, 18, 19), (43, 42, 40, 41), (63, 62, 60, 61), (23, 22, 20, 21), (45, 44, 42, 43), (65, 64, 62, 63), (25, 24, 22, 23), (47, 46, 44, 45), (67, 66, 64, 65), (27, 26, 24, 25), (49, 48, 46, 47), (69, 68, 66, 67), (29, 28, 26, 27), (51, 50, 48, 49), (71, 70, 68, 69), (31, 30, 28, 29), (53, 52, 50, 51), (73, 72, 70, 71), (33, 32, 30, 31), (55, 54, 52, 53), (75, 74, 72, 73), (35, 34, 32, 33), (57, 56, 54, 55), (77, 76, 74, 75), (37, 36, 34, 35), (79, 78, 76, 77), (78, 16, 18, 20, 22, 24, 26, 28, 30, 32, 34, 36, 38, 40, 42, 44, 46, 48, 50, 52, 54, 56, 58, 60, 62, 64, 66, 68, 70, 72, 74, 76), (39, 38, 36, 37)])
me_cube_005.polygons.foreach_set('material_index', [0, 0, 0, 0, 0, 0, 0, 0, 0, 0, 0, 0, 1, 1, 0, 1, 1, 1, 1, 1, 1, 1, 1, 1, 1, 1, 1, 1, 1, 1, 1, 1, 1, 1, 1, 1, 1, 1, 1, 1, 1, 1, 1, 1, 0, 1])
me_cube_005.materials.append(mat_toyland_greylight)
me_cube_005.materials.append(mat_toyland_cc)
me_cube_005.use_remesh_preserve_volume = False
me_cube_005.use_remesh_preserve_attributes = False
me_cube_005.use_mirror_vertex_groups = False
me_cube_005.update()
me_cube_003 = bpy.data.meshes.new('Cube.003')
me_cube_003.from_pydata([(-0.4, -0.8, 0.6), (-0.6, 0.8, 0.7), (-0.6, -0.8, 0.7), (-0.4, 0.8, 0.6), (-0.4, -0.8, 0.65), (-0.6, 0.8, 0.75), (-0.6, -0.8, 0.75), (-0.4, 0.8, 0.65)], [], [(2, 1, 3, 0), (6, 4, 7, 5), (5, 7, 3, 1), (2, 0, 4, 6), (6, 5, 1, 2), (7, 4, 0, 3)])
me_cube_003.materials.append(mat_toyland_cc)
me_cube_003.use_remesh_preserve_volume = False
me_cube_003.use_remesh_preserve_attributes = False
me_cube_003.use_mirror_vertex_groups = False
me_cube_003.update()
me_cube_001 = bpy.data.meshes.new('Cube.001')
me_cube_001.from_pydata([(-1.0, -1.0, 0.25), (-1.0, 1.0, 0.25), (-0.6, 1.0, 0.25), (-0.6, -1.0, 0.25), (-0.8, 1.0, 1.0), (-0.8, -1.0, 1.0), (-0.8, -0.3, 1.0), (-0.8, -1.0, 0.25), (-0.8, 1.0, 0.25), (-0.6, -0.3, 0.8), (-1.0, -0.3, 0.8), (-0.6, -1.0, 0.8), (-1.0, -0.3, 0.25), (-0.6, 1.0, 0.8), (-1.0, 1.0, 0.8), (-1.0, -1.0, 0.8), (-0.6, 0.3, 0.8), (-1.0, 0.3, 0.8), (-1.0, 0.3, 0.25), (-0.8, 0.3, 1.0), (-0.6, 0.0, 0.8), (-1.0, 0.0, 0.8), (-1.0, 0.0, 0.25), (-0.8, -1.0, 0.65), (-0.8, 1.0, 0.65), (-1.0, -0.3, 0.65), (-0.6, 1.0, 0.65), (-1.0, 1.0, 0.65), (-0.6, -0.3, 0.65), (-1.0, -1.0, 0.65), (-0.6, -1.0, 0.65), (-1.0, 0.3, 0.65), (-0.6, 0.3, 0.65), (-0.6, 0.0, 0.65), (-1.0, 0.0, 0.65), (-0.6, 0.9, 0.65), (-1.0, 0.9, 0.65), (-0.8, 0.9, 1.0), (-0.6, 0.9, 0.8), (-0.9, 0.9, 0.25), (-0.9, -0.9, 0.25), (-0.6, -0.9, 0.8), (-1.0, -0.9, 0.8), (-1.0, -0.9, 0.65), (-0.6, -0.9, 0.65), (-1.0, 0.9, 0.8), (-1.0, 0.9, 0.25), (-0.6, 0.9, 0.25), (-1.0, -0.9, 0.25), (-0.8, -0.9, 1.0), (-0.6, -0.9, 0.25), (-0.9, -0.9, 0.65), (-0.9, 0.9, 0.65), (-0.9, 2.235e-08, 0.65), (-0.9, 0.3, 0.65), (-0.9, -0.3, 0.65), (-0.9, 2.235e-08, 0.25), (-0.9, 0.3, 0.25), (-0.9, -0.3, 0.25), (-0.8, -0.3, 1.1), (-0.6, -0.3, 1.1), (-1.0, -0.3, 1.1), (-0.6, 0.3, 1.1), (-1.0, 0.3, 1.1), (-0.8, 0.3, 1.1), (-0.8, 1.549e-08, 1.4), (-0.6, 1.549e-08, 1.4), (-1.0, 1.549e-08, 1.4)], [], [(45, 14, 4, 37), (42, 10, 6, 49), (29, 23, 7, 0), (26, 24, 8, 2), (36, 27, 14, 45), (43, 29, 0, 48), (35, 26, 2, 47), (24, 27, 1, 8), (44, 30, 11, 41), (23, 30, 3, 7), (49, 6, 9, 41), (37, 4, 13, 38), (53, 55, 28, 33), (19, 16, 62, 64), (34, 31, 17, 21), (17, 19, 64, 63), (66, 62, 16, 20), (25, 34, 21, 10), (6, 10, 61, 59), (15, 5, 23, 29), (13, 4, 24, 26), (46, 1, 27, 36), (42, 15, 29, 43), (38, 13, 26, 35), (4, 14, 27, 24), (50, 3, 30, 44), (5, 11, 30, 23), (20, 16, 32, 33), (22, 18, 31, 34), (9, 20, 33, 28), (12, 22, 34, 25), (28, 44, 41, 9), (18, 46, 36, 31), (19, 37, 38, 16), (44, 28, 55, 51), (55, 53, 56, 58), (25, 43, 48, 12), (5, 49, 41, 11), (50, 44, 51, 40), (16, 38, 35, 32), (10, 42, 43, 25), (17, 45, 37, 19), (53, 54, 57, 56), (31, 36, 45, 17), (54, 53, 33, 32), (35, 47, 39, 52), (15, 42, 49, 5), (52, 54, 32, 35), (54, 52, 39, 57), (58, 40, 51, 55), (65, 64, 62, 66), (67, 63, 64, 65), (59, 65, 66, 60), (61, 67, 65, 59), (67, 61, 10, 21), (20, 9, 60, 66), (21, 17, 63, 67), (59, 60, 9, 6)])
me_cube_001.materials.append(mat_toyland_beigedark)
me_cube_001.use_remesh_preserve_volume = False
me_cube_001.use_remesh_preserve_attributes = False
me_cube_001.use_mirror_vertex_groups = False
me_cube_001.update()
me_plane_009 = bpy.data.meshes.new('Plane.009')
me_plane_009.from_pydata([(0.15, -0.225, 0.105), (-3.353e-08, -0.225, 0.105), (0.15, 0.225, 0.105), (-3.353e-08, 0.225, 0.105), (0.015, -0.225, 0.105), (0.015, 0.225, 0.105), (-0.015, 0.225, 0.24), (-0.015, -0.225, 0.24), (0.015, 0.225, 0.09), (0.015, -0.225, 0.09), (-3.353e-08, 0.225, 0.09), (0.15, 0.225, 0.09), (-3.353e-08, -0.225, 0.09), (0.15, -0.225, 0.09), (-3.353e-08, -0.225, 0.24), (-3.353e-08, 0.225, 0.24), (0.135, -0.225, 0.105), (0.135, 0.225, 0.105), (0.135, 0.225, 0.09), (0.135, -0.225, 0.09), (-3.353e-08, -0.195, 0.105), (0.15, -0.195, 0.105), (0.015, -0.195, 0.105), (0.015, -0.195, 0.09), (0.15, -0.195, 0.09), (-3.353e-08, -0.195, 0.09), (-0.015, -0.195, 0.24), (-3.353e-08, -0.195, 0.24), (0.135, -0.195, 0.105), (0.135, -0.195, 0.09), (0.12, -0.225, 0.165), (0.12, 0.225, 0.165), (-3.353e-08, 0.195, 0.105), (0.135, 0.195, 0.105), (0.15, 0.195, 0.09), (0.15, 0.195, 0.105), (-0.015, 0.195, 0.0), (-3.353e-08, 0.195, 0.0), (-3.353e-08, 0.225, 0.0), (-3.353e-08, -0.225, 0.0), (-0.015, -0.225, 0.0), (0.15, -0.225, 0.0), (-0.015, -0.195, 0.0), (0.135, -0.195, 0.0), (0.135, 0.195, 0.09), (-3.353e-08, 0.195, 0.24), (-3.353e-08, -0.195, 0.0), (0.15, -0.195, 0.0), (-0.015, 0.195, 0.24), (-3.353e-08, 0.195, 0.09), (0.015, 0.195, 0.09), (0.015, 0.195, 0.105), (0.135, -0.225, 0.165), (0.135, 0.225, 0.165), (0.015, 0.225, 0.15), (0.015, -0.225, 0.15), (0.12, 0.195, 0.15), (0.135, 0.195, 0.15), (0.12, -0.225, 0.15), (0.12, 0.225, 0.15), (0.135, -0.195, 0.165), (0.12, -0.195, 0.165), (-3.353e-08, -0.225, 0.165), (0.015, -0.225, 0.165), (-3.353e-08, -0.195, 0.165), (0.015, -0.195, 0.165), (0.135, 0.225, 0.0), (0.135, -0.225, 0.0), (0.015, 0.195, 0.165), (-3.353e-08, 0.195, 0.165), (0.15, 0.195, 0.0), (0.135, 0.195, 0.0), (-0.015, 0.225, 0.0), (0.15, 0.225, 0.0), (-3.353e-08, 0.195, 0.15), (0.015, -0.195, 0.15), (0.135, -0.195, 0.15), (0.12, -0.195, 0.15), (-3.353e-08, 0.225, 0.165), (0.015, 0.225, 0.165), (0.135, -0.225, 0.15), (0.135, 0.225, 0.15), (0.135, 0.195, 0.165), (0.12, 0.195, 0.165), (0.015, 0.195, 0.15), (-3.353e-08, -0.195, 0.15), (-3.353e-08, -0.225, 0.15), (-3.353e-08, 0.225, 0.15)], [], [(54, 87, 3, 5), (28, 16, 4, 22), (29, 23, 9, 19), (66, 73, 11, 18), (20, 1, 12, 25), (18, 11, 2, 17), (5, 3, 10, 8), (16, 0, 13, 19), (9, 12, 1, 4), (35, 2, 11, 34), (27, 14, 7, 26), (85, 86, 1, 20), (65, 63, 14, 27), (63, 62, 7, 14), (76, 77, 28, 21), (71, 66, 18, 44), (8, 18, 17, 5), (4, 16, 19, 9), (33, 28, 22, 51), (44, 50, 23, 29), (50, 49, 25, 23), (32, 20, 25, 49), (0, 21, 24, 13), (45, 27, 26, 48), (74, 85, 20, 32), (68, 65, 27, 45), (35, 21, 28, 33), (34, 44, 29, 24), (73, 66, 71, 70), (63, 30, 58, 55), (21, 35, 34, 24), (42, 46, 23, 25), (46, 42, 40, 39), (29, 19, 67, 43), (18, 8, 50, 44), (25, 12, 40, 42), (17, 33, 51, 5), (15, 45, 48, 6), (77, 58, 16, 28), (87, 74, 32, 3), (19, 13, 41, 67), (57, 81, 2, 35), (43, 47, 24, 29), (38, 72, 36, 37), (3, 32, 49, 10), (39, 40, 12, 9), (50, 8, 38, 37), (79, 68, 45, 15), (46, 39, 9, 23), (47, 41, 13, 24), (8, 10, 72, 38), (47, 43, 67, 41), (34, 11, 73, 70), (49, 50, 37, 36), (77, 75, 55, 58), (44, 34, 70, 71), (36, 72, 10, 49), (21, 0, 80, 76), (17, 2, 81, 59), (33, 17, 59, 56), (35, 33, 56, 57), (58, 80, 0, 16), (53, 82, 83, 31), (60, 52, 30, 61), (60, 61, 77, 76), (76, 80, 52, 60), (30, 52, 80, 58), (57, 56, 83, 82), (59, 81, 53, 31), (82, 53, 81, 57), (15, 6, 78, 79), (26, 7, 62, 64), (75, 77, 61, 65), (55, 86, 62, 63), (48, 26, 64, 69), (84, 75, 65, 68), (6, 48, 69, 78), (65, 61, 30, 63), (69, 64, 85, 74), (83, 68, 79, 31), (4, 1, 86, 55), (64, 62, 86, 85), (5, 51, 84, 54), (22, 4, 55, 75), (54, 59, 31, 79), (78, 69, 74, 87), (51, 22, 75, 84), (79, 78, 87, 54), (68, 83, 56, 84), (84, 56, 59, 54)])
me_plane_009.materials.append(mat_toyland_beigedark)
me_plane_009.use_remesh_preserve_volume = False
me_plane_009.use_remesh_preserve_attributes = False
me_plane_009.use_mirror_vertex_groups = False
me_plane_009.update()

# ---- objects
ob_rotationcontrol = bpy.data.objects.new('RotationControl', None)
ob_cameratarget = bpy.data.objects.new('CameraTarget', None)
ob_camera = bpy.data.objects.new('Camera', cam_camera)
ob_lamp = bpy.data.objects.new('Lamp', light_lamp)
ob_cube_003 = bpy.data.objects.new('Cube.003', me_cube_002)
ob_plane_015 = bpy.data.objects.new('Plane.015', me_plane_015)
ob_plane_014 = bpy.data.objects.new('Plane.014', me_plane_015)
ob_plane_013 = bpy.data.objects.new('Plane.013', me_plane_015)
ob_plane_012 = bpy.data.objects.new('Plane.012', me_plane_015)
ob_plane_011 = bpy.data.objects.new('Plane.011', me_plane_014)
ob_plane_010 = bpy.data.objects.new('Plane.010', me_plane_013)
ob_plane_008 = bpy.data.objects.new('Plane.008', me_plane_012)
ob_plane_009 = bpy.data.objects.new('Plane.009', me_plane_012)
ob_plane_007 = bpy.data.objects.new('Plane.007', me_plane_011)
ob_plane_006 = bpy.data.objects.new('Plane.006', me_plane_010)
ob_plane_004 = bpy.data.objects.new('Plane.004', me_plane_010)
ob_cube_014 = bpy.data.objects.new('Cube.014', me_cube)
ob_plane_003 = bpy.data.objects.new('Plane.003', me_plane_002)
ob_cube_009 = bpy.data.objects.new('Cube.009', me_cube_005)
ob_cube_008 = bpy.data.objects.new('Cube.008', me_cube_005)
ob_cube_007 = bpy.data.objects.new('Cube.007', me_cube_005)
ob_cube_006 = bpy.data.objects.new('Cube.006', me_cube_005)
ob_plane_005 = bpy.data.objects.new('Plane.005', me_plane_002)
ob_cube_005 = bpy.data.objects.new('Cube.005', me_cube)
ob_cube_004 = bpy.data.objects.new('Cube.004', me_cube_003)
ob_cube_002 = bpy.data.objects.new('Cube.002', me_cube_001)
ob_cube_001 = bpy.data.objects.new('Cube.001', me_cube)
ob_plane_002 = bpy.data.objects.new('Plane.002', me_plane_009)
ob_plane_001 = bpy.data.objects.new('Plane.001', me_plane_009)
ob_cube = bpy.data.objects.new('Cube', me_cube)
ob_plane_095 = bpy.data.objects.new('Plane.095', me_plane_002)
ob_plane = bpy.data.objects.new('Plane', me_plane_002)
ob_lamp_001 = bpy.data.objects.new('Lamp.001', light_lamp_001)

# ---- transforms, parenting, visibility, modifiers, constraints
ob_rotationcontrol.location = (-5.0, 0.0, 0.0)
ob_rotationcontrol.rotation_euler = (0.0, 0.0, 6.283)
ob_rotationcontrol.empty_image_offset = (0.0, 0.0)
ob_rotationcontrol.lineart.crease_threshold = 0.0
ob_cameratarget.parent = ob_rotationcontrol
ob_cameratarget.location = (0.0, 0.0, 0.817)
ob_cameratarget.empty_image_offset = (0.0, 0.0)
ob_cameratarget.lineart.crease_threshold = 0.0
ob_camera.parent = ob_cameratarget
ob_camera.location = (1.0, 1.0, 0.817)
ob_camera.rotation_euler = (1.109, 0.01082, 0.8149)
ob_camera.lock_rotations_4d = False
ob_camera.empty_display_type = 'ARROWS'
ob_camera.color = (0.0, 0.0, 0.0, 0.0)
ob_camera.display_type = 'WIRE'
ob_camera.lineart.crease_threshold = 0.0
_c = ob_camera.constraints.new('TRACK_TO'); _c.name = 'TrackTo'
_c.target = ob_cameratarget
ob_lamp.parent = ob_rotationcontrol
ob_lamp.location = (-1.0, 2.0, 0.8)
ob_lamp.lock_rotations_4d = False
ob_lamp.empty_display_type = 'ARROWS'
ob_lamp.color = (0.0, 0.0, 0.0, 0.0)
ob_lamp.lineart.crease_threshold = 0.0
_c = ob_lamp.constraints.new('TRACK_TO'); _c.name = 'TrackTo'
_c.target = ob_rotationcontrol
ob_cube_003.location = (-5.0, 0.0, 0.0)
ob_cube_003.lineart.crease_threshold = 0.0
ob_plane_015.location = (-20.0, 1.0, 0.0)
ob_plane_015.lineart.crease_threshold = 0.0
ob_plane_014.location = (-20.0, 0.5, 0.0)
ob_plane_014.lineart.crease_threshold = 0.0
ob_plane_013.location = (-20.0, 1.49e-08, 0.0)
ob_plane_013.lineart.crease_threshold = 0.0
ob_plane_012.location = (-20.0, -0.5, 0.0)
ob_plane_012.lineart.crease_threshold = 0.0
ob_plane_011.location = (-20.0, 0.0, 0.0)
ob_plane_011.lineart.crease_threshold = 0.0
ob_plane_010.location = (-21.0, 0.0, 0.0)
ob_plane_010.rotation_euler = (0.0, 0.0, -1.571)
ob_plane_010.lineart.crease_threshold = 0.0
ob_plane_008.location = (-20.0, 0.95, 0.0)
ob_plane_008.lineart.crease_threshold = 0.0
ob_plane_009.location = (-20.0, -0.95, 0.0)
ob_plane_009.lineart.crease_threshold = 0.0
ob_plane_007.location = (-15.0, 0.0, 0.0)
ob_plane_007.lineart.crease_threshold = 0.0
ob_plane_006.location = (-15.0, 0.6, 0.0)
ob_plane_006.lineart.crease_threshold = 0.0
ob_plane_004.location = (-15.0, -0.6, 0.0)
ob_plane_004.lineart.crease_threshold = 0.0
ob_cube_014.location = (-15.0, 0.0, 1.416e-07)
ob_cube_014.lineart.crease_threshold = 0.0
ob_plane_003.location = (-15.0, 0.0, 0.0)
ob_plane_003.rotation_euler = (0.0, 0.0, -1.571)
ob_plane_003.lineart.crease_threshold = 0.0
ob_cube_009.location = (-10.9, 0.75, 0.0)
ob_cube_009.lineart.crease_threshold = 0.0
ob_cube_008.location = (-10.9, 0.25, 0.0)
ob_cube_008.lineart.crease_threshold = 0.0
ob_cube_007.location = (-10.9, -0.25, 0.0)
ob_cube_007.lineart.crease_threshold = 0.0
ob_cube_006.location = (-10.9, -0.75, 0.0)
ob_cube_006.lineart.crease_threshold = 0.0
ob_plane_005.location = (-10.0, 0.0, 0.0)
ob_plane_005.rotation_euler = (0.0, 0.0, -1.571)
ob_plane_005.lineart.crease_threshold = 0.0
ob_cube_005.location = (-10.0, 0.0, 1.416e-07)
ob_cube_005.lineart.crease_threshold = 0.0
ob_cube_004.location = (-5.0, 0.0, 0.0)
ob_cube_004.lineart.crease_threshold = 0.0
ob_cube_002.location = (-5.0, 0.0, 0.0)
ob_cube_002.lineart.crease_threshold = 0.0
ob_cube_001.location = (-5.0, 0.0, 1.416e-07)
ob_cube_001.lineart.crease_threshold = 0.0
ob_plane_002.location = (-0.9, -0.5, 0.25)
ob_plane_002.lineart.crease_threshold = 0.0
ob_plane_001.location = (-0.9, 0.6, 0.25)
ob_plane_001.lineart.crease_threshold = 0.0
ob_cube.location = (0.0, 0.0, 1.416e-07)
ob_cube.lineart.crease_threshold = 0.0
ob_plane_095.location = (-5.0, 0.0, 0.0)
ob_plane_095.rotation_euler = (0.0, 0.0, -1.571)
ob_plane_095.lineart.crease_threshold = 0.0
ob_plane.location = (0.0, 0.0, 0.0)
ob_plane.rotation_euler = (0.0, 0.0, -1.571)
ob_plane.lineart.crease_threshold = 0.0
ob_lamp_001.parent = ob_rotationcontrol
ob_lamp_001.location = (-1.0, 2.0, 4.0)
ob_lamp_001.lock_rotations_4d = False
ob_lamp_001.empty_display_type = 'ARROWS'
ob_lamp_001.color = (0.0, 0.0, 0.0, 0.0)
ob_lamp_001.lineart.crease_threshold = 0.0
_c = ob_lamp_001.constraints.new('TRACK_TO'); _c.name = 'TrackTo'
_c.target = ob_rotationcontrol

# ---- collection membership
col_collection_1.objects.link(ob_rotationcontrol)
col_collection_1.objects.link(ob_cameratarget)
col_collection_1.objects.link(ob_camera)
col_collection_1.objects.link(ob_lamp)
col_collection_2.objects.link(ob_cube_003)
col_collection_2.objects.link(ob_plane_015)
col_collection_2.objects.link(ob_plane_014)
col_collection_2.objects.link(ob_plane_013)
col_collection_2.objects.link(ob_plane_012)
col_collection_2.objects.link(ob_plane_011)
col_collection_2.objects.link(ob_plane_010)
col_collection_2.objects.link(ob_plane_008)
col_collection_2.objects.link(ob_plane_009)
col_collection_2.objects.link(ob_plane_007)
col_collection_2.objects.link(ob_plane_006)
col_collection_2.objects.link(ob_plane_004)
col_collection_2.objects.link(ob_cube_014)
col_collection_2.objects.link(ob_plane_003)
col_collection_2.objects.link(ob_cube_009)
col_collection_2.objects.link(ob_cube_008)
col_collection_2.objects.link(ob_cube_007)
col_collection_2.objects.link(ob_cube_006)
col_collection_2.objects.link(ob_plane_005)
col_collection_2.objects.link(ob_cube_005)
col_collection_2.objects.link(ob_cube_004)
col_collection_2.objects.link(ob_cube_002)
col_collection_2.objects.link(ob_cube_001)
col_collection_2.objects.link(ob_plane_002)
col_collection_2.objects.link(ob_plane_001)
col_collection_2.objects.link(ob_cube)
col_collection_2.objects.link(ob_plane_095)
col_collection_2.objects.link(ob_plane)
col_collection_2.objects.link(ob_lamp_001)

# ---- scene / render settings (as saved in the file)
scene.camera = ob_camera
scene.frame_start = 1; scene.frame_end = 20; scene.frame_set(5)
scene.render.engine = 'BLENDER_EEVEE_NEXT'
scene.render.image_settings.compression = 90
scene.render.resolution_x = 256
scene.render.resolution_y = 256
scene.render.dither_intensity = 0.0
scene.render.bake_margin = 2
scene.render.bake_bias = 0.0
scene.cycles.use_denoising = False
scene.cycles.samples = 10
scene.cycles.sampling_pattern = 'TABULATED_SOBOL'
scene.cycles.light_sampling_threshold = 0.0
scene.cycles.use_adaptive_sampling = False
scene.cycles.use_light_tree = False
scene.cycles.blur_glossy = 0.0
scene.cycles.volume_bounces = 1
scene.cycles.pixel_filter_type = 'GAUSSIAN'
scene.cycles.sample_clamp_indirect = 0.0
scene.view_settings.view_transform = 'Standard'
bpy.context.view_layer.update()
